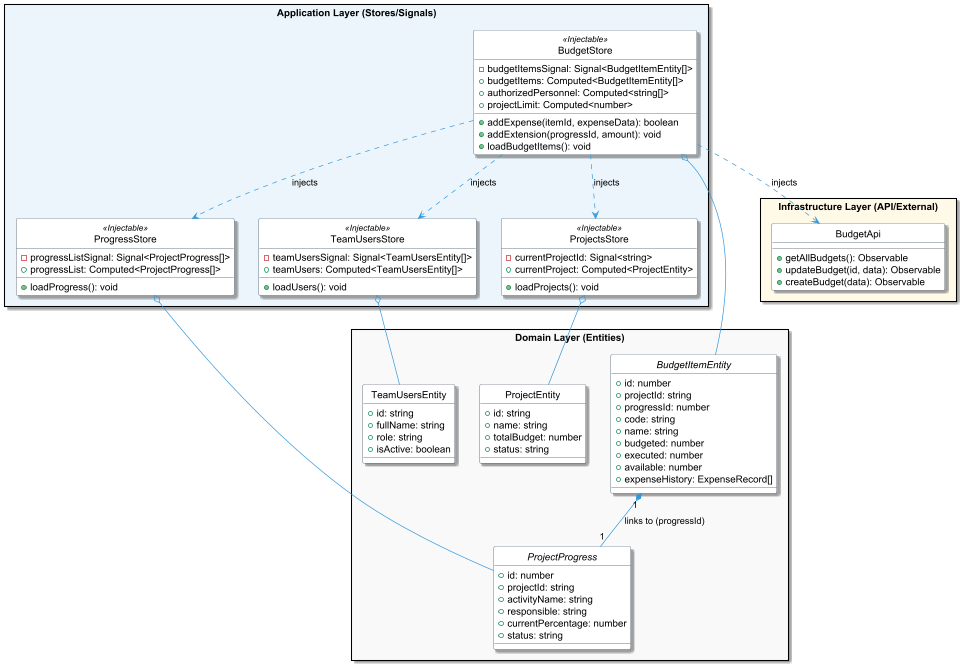

The diagram above was rendered by PlantUML. Its source (embedded in the PNG):
@startuml Kipu_Architecture_Class_Diagram

' Configuración de Estilo
skinparam Style strictuml
skinparam packageStyle rectangle
skinparam monochrome false
skinparam shadowing true
skinparam class {
    BackgroundColor White
    ArrowColor #3498DB
    BorderColor #2C3E50
}

package "Domain Layer (Entities)" #F8F9F9 {
    class ProjectEntity {
        + id: string
        + name: string
        + totalBudget: number
        + status: string
    }

    interface BudgetItemEntity {
        + id: number
        + projectId: string
        + progressId: number
        + code: string
        + name: string
        + budgeted: number
        + executed: number
        + available: number
        + expenseHistory: ExpenseRecord[]
    }

    interface ProjectProgress {
        + id: number
        + projectId: string
        + activityName: string
        + responsible: string
        + currentPercentage: number
        + status: string
    }

    class TeamUsersEntity {
        + id: string
        + fullName: string
        + role: string
        + isActive: boolean
    }
}

package "Application Layer (Stores/Signals)" #EBF5FB {
    class ProjectsStore <<Injectable>> {
        - currentProjectId: Signal<string>
        + currentProject: Computed<ProjectEntity>
        + loadProjects(): void
    }

    class ProgressStore <<Injectable>> {
        - progressListSignal: Signal<ProjectProgress[]>
        + progressList: Computed<ProjectProgress[]>
        + loadProgress(): void
    }

    class TeamUsersStore <<Injectable>> {
        - teamUsersSignal: Signal<TeamUsersEntity[]>
        + teamUsers: Computed<TeamUsersEntity[]>
        + loadUsers(): void
    }

    class BudgetStore <<Injectable>> {
        - budgetItemsSignal: Signal<BudgetItemEntity[]>
        + budgetItems: Computed<BudgetItemEntity[]>
        + authorizedPersonnel: Computed<string[]>
        + projectLimit: Computed<number>
        + addExpense(itemId, expenseData): boolean
        + addExtension(progressId, amount): void
        + loadBudgetItems(): void
    }
}

package "Infrastructure Layer (API/External)" #FEF9E7 {
    class BudgetApi {
        + getAllBudgets(): Observable
        + updateBudget(id, data): Observable
        + createBudget(data): Observable
    }
}

' Relaciones de Gestión (Los Stores manejan las Entidades)
ProjectsStore o-- ProjectEntity
ProgressStore o-- ProjectProgress
TeamUsersStore o-- TeamUsersEntity
BudgetStore o-- BudgetItemEntity

' Inyección de Dependencias y Comunicación
BudgetStore ..> BudgetApi : injects
BudgetStore ..> ProjectsStore : injects
BudgetStore ..> ProgressStore : injects
BudgetStore ..> TeamUsersStore : injects

' Vínculo Lógico clave entre módulos
BudgetItemEntity "1" *-- "1" ProjectProgress : links to (progressId)

@enduml